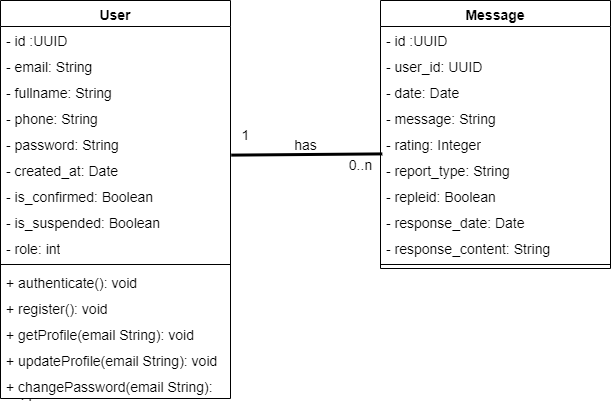

The diagram above was exported from draw.io. Its source (the exported page's mxGraphModel, read from the mxfile embedded in the PNG):
<mxGraphModel dx="2126" dy="1014" grid="1" gridSize="10" guides="1" tooltips="1" connect="1" arrows="1" fold="1" page="1" pageScale="1" pageWidth="827" pageHeight="1169" math="0" shadow="0">
  <root>
    <mxCell id="WIyWlLk6GJQsqaUBKTNV-0" />
    <mxCell id="WIyWlLk6GJQsqaUBKTNV-1" parent="WIyWlLk6GJQsqaUBKTNV-0" />
    <mxCell id="Zmuv5plzEhSc4O8n-jUu-0" value="User" style="swimlane;fontStyle=1;align=center;verticalAlign=top;childLayout=stackLayout;horizontal=1;startSize=26;horizontalStack=0;resizeParent=1;resizeParentMax=0;resizeLast=0;collapsible=1;marginBottom=0;whiteSpace=wrap;html=1;fontSize=14;" parent="WIyWlLk6GJQsqaUBKTNV-1" vertex="1">
      <mxGeometry x="350" y="390" width="230" height="398" as="geometry">
        <mxRectangle x="710" y="440" width="70" height="30" as="alternateBounds" />
      </mxGeometry>
    </mxCell>
    <mxCell id="JssYm4KgiNGXRleIPKal-7" value="-&amp;nbsp;&lt;span style=&quot;text-wrap: nowrap; font-size: 14px;&quot;&gt;id :UUID&lt;/span&gt;" style="text;strokeColor=none;fillColor=none;align=left;verticalAlign=top;spacingLeft=4;spacingRight=4;overflow=hidden;rotatable=0;points=[[0,0.5],[1,0.5]];portConstraint=eastwest;whiteSpace=wrap;html=1;fontSize=14;" parent="Zmuv5plzEhSc4O8n-jUu-0" vertex="1">
      <mxGeometry y="26" width="230" height="26" as="geometry" />
    </mxCell>
    <mxCell id="JssYm4KgiNGXRleIPKal-18" value="- e&lt;span style=&quot;text-wrap: nowrap; font-size: 14px;&quot;&gt;mail: String&lt;/span&gt;" style="text;strokeColor=none;fillColor=none;align=left;verticalAlign=top;spacingLeft=4;spacingRight=4;overflow=hidden;rotatable=0;points=[[0,0.5],[1,0.5]];portConstraint=eastwest;whiteSpace=wrap;html=1;fontSize=14;" parent="Zmuv5plzEhSc4O8n-jUu-0" vertex="1">
      <mxGeometry y="52" width="230" height="26" as="geometry" />
    </mxCell>
    <mxCell id="JssYm4KgiNGXRleIPKal-8" value="- f&lt;span style=&quot;text-wrap: nowrap; font-size: 14px;&quot;&gt;ullname: String&lt;/span&gt;&amp;nbsp;" style="text;strokeColor=none;fillColor=none;align=left;verticalAlign=top;spacingLeft=4;spacingRight=4;overflow=hidden;rotatable=0;points=[[0,0.5],[1,0.5]];portConstraint=eastwest;whiteSpace=wrap;html=1;fontSize=14;" parent="Zmuv5plzEhSc4O8n-jUu-0" vertex="1">
      <mxGeometry y="78" width="230" height="26" as="geometry" />
    </mxCell>
    <mxCell id="JssYm4KgiNGXRleIPKal-9" value="- p&lt;span style=&quot;text-wrap: nowrap; font-size: 14px;&quot;&gt;hone: String&lt;/span&gt;" style="text;strokeColor=none;fillColor=none;align=left;verticalAlign=top;spacingLeft=4;spacingRight=4;overflow=hidden;rotatable=0;points=[[0,0.5],[1,0.5]];portConstraint=eastwest;whiteSpace=wrap;html=1;fontSize=14;" parent="Zmuv5plzEhSc4O8n-jUu-0" vertex="1">
      <mxGeometry y="104" width="230" height="26" as="geometry" />
    </mxCell>
    <mxCell id="JssYm4KgiNGXRleIPKal-19" value="- p&lt;span style=&quot;text-wrap: nowrap; font-size: 14px;&quot;&gt;assword: String&lt;/span&gt;" style="text;strokeColor=none;fillColor=none;align=left;verticalAlign=top;spacingLeft=4;spacingRight=4;overflow=hidden;rotatable=0;points=[[0,0.5],[1,0.5]];portConstraint=eastwest;whiteSpace=wrap;html=1;fontSize=14;" parent="Zmuv5plzEhSc4O8n-jUu-0" vertex="1">
      <mxGeometry y="130" width="230" height="26" as="geometry" />
    </mxCell>
    <mxCell id="JssYm4KgiNGXRleIPKal-20" value="-&amp;nbsp;&lt;span style=&quot;text-wrap: nowrap; font-size: 14px;&quot;&gt;created_at: Date&lt;/span&gt;" style="text;strokeColor=none;fillColor=none;align=left;verticalAlign=top;spacingLeft=4;spacingRight=4;overflow=hidden;rotatable=0;points=[[0,0.5],[1,0.5]];portConstraint=eastwest;whiteSpace=wrap;html=1;fontSize=14;" parent="Zmuv5plzEhSc4O8n-jUu-0" vertex="1">
      <mxGeometry y="156" width="230" height="26" as="geometry" />
    </mxCell>
    <mxCell id="JssYm4KgiNGXRleIPKal-21" value="-&amp;nbsp;&lt;span style=&quot;text-wrap: nowrap; font-size: 14px;&quot;&gt;is_confirmed: Boolean&lt;/span&gt;" style="text;strokeColor=none;fillColor=none;align=left;verticalAlign=top;spacingLeft=4;spacingRight=4;overflow=hidden;rotatable=0;points=[[0,0.5],[1,0.5]];portConstraint=eastwest;whiteSpace=wrap;html=1;fontSize=14;" parent="Zmuv5plzEhSc4O8n-jUu-0" vertex="1">
      <mxGeometry y="182" width="230" height="26" as="geometry" />
    </mxCell>
    <mxCell id="JssYm4KgiNGXRleIPKal-22" value="&lt;span style=&quot;text-wrap: nowrap; font-size: 14px;&quot;&gt;- is_suspended: Boolean&lt;/span&gt;" style="text;strokeColor=none;fillColor=none;align=left;verticalAlign=top;spacingLeft=4;spacingRight=4;overflow=hidden;rotatable=0;points=[[0,0.5],[1,0.5]];portConstraint=eastwest;whiteSpace=wrap;html=1;fontSize=14;" parent="Zmuv5plzEhSc4O8n-jUu-0" vertex="1">
      <mxGeometry y="208" width="230" height="26" as="geometry" />
    </mxCell>
    <mxCell id="JssYm4KgiNGXRleIPKal-23" value="- role: int" style="text;strokeColor=none;fillColor=none;align=left;verticalAlign=top;spacingLeft=4;spacingRight=4;overflow=hidden;rotatable=0;points=[[0,0.5],[1,0.5]];portConstraint=eastwest;whiteSpace=wrap;html=1;fontSize=14;" parent="Zmuv5plzEhSc4O8n-jUu-0" vertex="1">
      <mxGeometry y="234" width="230" height="26" as="geometry" />
    </mxCell>
    <mxCell id="Zmuv5plzEhSc4O8n-jUu-2" value="" style="line;strokeWidth=1;fillColor=none;align=left;verticalAlign=middle;spacingTop=-1;spacingLeft=3;spacingRight=3;rotatable=0;labelPosition=right;points=[];portConstraint=eastwest;strokeColor=inherit;fontSize=14;" parent="Zmuv5plzEhSc4O8n-jUu-0" vertex="1">
      <mxGeometry y="260" width="230" height="8" as="geometry" />
    </mxCell>
    <mxCell id="Zmuv5plzEhSc4O8n-jUu-3" value="+ authenticate(): void" style="text;strokeColor=none;fillColor=none;align=left;verticalAlign=top;spacingLeft=4;spacingRight=4;overflow=hidden;rotatable=0;points=[[0,0.5],[1,0.5]];portConstraint=eastwest;whiteSpace=wrap;html=1;fontSize=14;" parent="Zmuv5plzEhSc4O8n-jUu-0" vertex="1">
      <mxGeometry y="268" width="230" height="26" as="geometry" />
    </mxCell>
    <mxCell id="Zmuv5plzEhSc4O8n-jUu-4" value="+ register(): void" style="text;strokeColor=none;fillColor=none;align=left;verticalAlign=top;spacingLeft=4;spacingRight=4;overflow=hidden;rotatable=0;points=[[0,0.5],[1,0.5]];portConstraint=eastwest;whiteSpace=wrap;html=1;fontSize=14;" parent="Zmuv5plzEhSc4O8n-jUu-0" vertex="1">
      <mxGeometry y="294" width="230" height="26" as="geometry" />
    </mxCell>
    <mxCell id="Zmuv5plzEhSc4O8n-jUu-7" value="+ getProfile(email String): void" style="text;strokeColor=none;fillColor=none;align=left;verticalAlign=top;spacingLeft=4;spacingRight=4;overflow=hidden;rotatable=0;points=[[0,0.5],[1,0.5]];portConstraint=eastwest;whiteSpace=wrap;html=1;fontSize=14;" parent="Zmuv5plzEhSc4O8n-jUu-0" vertex="1">
      <mxGeometry y="320" width="230" height="26" as="geometry" />
    </mxCell>
    <mxCell id="Zmuv5plzEhSc4O8n-jUu-6" value="+ updateProfile(email String): void" style="text;strokeColor=none;fillColor=none;align=left;verticalAlign=top;spacingLeft=4;spacingRight=4;overflow=hidden;rotatable=0;points=[[0,0.5],[1,0.5]];portConstraint=eastwest;whiteSpace=wrap;html=1;fontSize=14;" parent="Zmuv5plzEhSc4O8n-jUu-0" vertex="1">
      <mxGeometry y="346" width="230" height="26" as="geometry" />
    </mxCell>
    <mxCell id="ccXp5_-vrybl2D2NcNoN-0" value="+ changePassword(email String): void" style="text;strokeColor=none;fillColor=none;align=left;verticalAlign=top;spacingLeft=4;spacingRight=4;overflow=hidden;rotatable=0;points=[[0,0.5],[1,0.5]];portConstraint=eastwest;whiteSpace=wrap;html=1;fontSize=14;" parent="Zmuv5plzEhSc4O8n-jUu-0" vertex="1">
      <mxGeometry y="372" width="230" height="26" as="geometry" />
    </mxCell>
    <mxCell id="4_B4bdxRJxfs5_dWyOpR-0" value="Message" style="swimlane;fontStyle=1;align=center;verticalAlign=top;childLayout=stackLayout;horizontal=1;startSize=26;horizontalStack=0;resizeParent=1;resizeParentMax=0;resizeLast=0;collapsible=1;marginBottom=0;whiteSpace=wrap;html=1;fontSize=14;" parent="WIyWlLk6GJQsqaUBKTNV-1" vertex="1">
      <mxGeometry x="730" y="390" width="230" height="268" as="geometry">
        <mxRectangle x="710" y="440" width="70" height="30" as="alternateBounds" />
      </mxGeometry>
    </mxCell>
    <mxCell id="4_B4bdxRJxfs5_dWyOpR-1" value="-&amp;nbsp;&lt;span style=&quot;text-wrap: nowrap; font-size: 14px;&quot;&gt;id :UUID&lt;/span&gt;" style="text;strokeColor=none;fillColor=none;align=left;verticalAlign=top;spacingLeft=4;spacingRight=4;overflow=hidden;rotatable=0;points=[[0,0.5],[1,0.5]];portConstraint=eastwest;whiteSpace=wrap;html=1;fontSize=14;" parent="4_B4bdxRJxfs5_dWyOpR-0" vertex="1">
      <mxGeometry y="26" width="230" height="26" as="geometry" />
    </mxCell>
    <mxCell id="4_B4bdxRJxfs5_dWyOpR-2" value="- user_id&lt;span style=&quot;text-wrap: nowrap; font-size: 14px;&quot;&gt;: UUID&lt;/span&gt;" style="text;strokeColor=none;fillColor=none;align=left;verticalAlign=top;spacingLeft=4;spacingRight=4;overflow=hidden;rotatable=0;points=[[0,0.5],[1,0.5]];portConstraint=eastwest;whiteSpace=wrap;html=1;fontSize=14;" parent="4_B4bdxRJxfs5_dWyOpR-0" vertex="1">
      <mxGeometry y="52" width="230" height="26" as="geometry" />
    </mxCell>
    <mxCell id="4_B4bdxRJxfs5_dWyOpR-3" value="- date&lt;span style=&quot;text-wrap: nowrap; font-size: 14px;&quot;&gt;: Date&lt;/span&gt;&amp;nbsp;" style="text;strokeColor=none;fillColor=none;align=left;verticalAlign=top;spacingLeft=4;spacingRight=4;overflow=hidden;rotatable=0;points=[[0,0.5],[1,0.5]];portConstraint=eastwest;whiteSpace=wrap;html=1;fontSize=14;" parent="4_B4bdxRJxfs5_dWyOpR-0" vertex="1">
      <mxGeometry y="78" width="230" height="26" as="geometry" />
    </mxCell>
    <mxCell id="4_B4bdxRJxfs5_dWyOpR-4" value="- message&lt;span style=&quot;text-wrap: nowrap; font-size: 14px;&quot;&gt;: String&lt;/span&gt;" style="text;strokeColor=none;fillColor=none;align=left;verticalAlign=top;spacingLeft=4;spacingRight=4;overflow=hidden;rotatable=0;points=[[0,0.5],[1,0.5]];portConstraint=eastwest;whiteSpace=wrap;html=1;fontSize=14;" parent="4_B4bdxRJxfs5_dWyOpR-0" vertex="1">
      <mxGeometry y="104" width="230" height="26" as="geometry" />
    </mxCell>
    <mxCell id="4_B4bdxRJxfs5_dWyOpR-33" value="- rating&lt;span style=&quot;text-wrap: nowrap; font-size: 14px;&quot;&gt;: Integer&lt;/span&gt;" style="text;strokeColor=none;fillColor=none;align=left;verticalAlign=top;spacingLeft=4;spacingRight=4;overflow=hidden;rotatable=0;points=[[0,0.5],[1,0.5]];portConstraint=eastwest;whiteSpace=wrap;html=1;fontSize=14;" parent="4_B4bdxRJxfs5_dWyOpR-0" vertex="1">
      <mxGeometry y="130" width="230" height="26" as="geometry" />
    </mxCell>
    <mxCell id="4_B4bdxRJxfs5_dWyOpR-5" value="- report_type&lt;span style=&quot;text-wrap: nowrap; font-size: 14px;&quot;&gt;: String&lt;/span&gt;" style="text;strokeColor=none;fillColor=none;align=left;verticalAlign=top;spacingLeft=4;spacingRight=4;overflow=hidden;rotatable=0;points=[[0,0.5],[1,0.5]];portConstraint=eastwest;whiteSpace=wrap;html=1;fontSize=14;" parent="4_B4bdxRJxfs5_dWyOpR-0" vertex="1">
      <mxGeometry y="156" width="230" height="26" as="geometry" />
    </mxCell>
    <mxCell id="4_B4bdxRJxfs5_dWyOpR-6" value="- repleid&lt;span style=&quot;text-wrap: nowrap; font-size: 14px;&quot;&gt;: Boolean&lt;/span&gt;" style="text;strokeColor=none;fillColor=none;align=left;verticalAlign=top;spacingLeft=4;spacingRight=4;overflow=hidden;rotatable=0;points=[[0,0.5],[1,0.5]];portConstraint=eastwest;whiteSpace=wrap;html=1;fontSize=14;" parent="4_B4bdxRJxfs5_dWyOpR-0" vertex="1">
      <mxGeometry y="182" width="230" height="26" as="geometry" />
    </mxCell>
    <mxCell id="4_B4bdxRJxfs5_dWyOpR-7" value="- response_date&lt;span style=&quot;text-wrap: nowrap; font-size: 14px;&quot;&gt;: Date&lt;/span&gt;" style="text;strokeColor=none;fillColor=none;align=left;verticalAlign=top;spacingLeft=4;spacingRight=4;overflow=hidden;rotatable=0;points=[[0,0.5],[1,0.5]];portConstraint=eastwest;whiteSpace=wrap;html=1;fontSize=14;" parent="4_B4bdxRJxfs5_dWyOpR-0" vertex="1">
      <mxGeometry y="208" width="230" height="26" as="geometry" />
    </mxCell>
    <mxCell id="4_B4bdxRJxfs5_dWyOpR-9" value="- response_content: String" style="text;strokeColor=none;fillColor=none;align=left;verticalAlign=top;spacingLeft=4;spacingRight=4;overflow=hidden;rotatable=0;points=[[0,0.5],[1,0.5]];portConstraint=eastwest;whiteSpace=wrap;html=1;fontSize=14;" parent="4_B4bdxRJxfs5_dWyOpR-0" vertex="1">
      <mxGeometry y="234" width="230" height="26" as="geometry" />
    </mxCell>
    <mxCell id="4_B4bdxRJxfs5_dWyOpR-10" value="" style="line;strokeWidth=1;fillColor=none;align=left;verticalAlign=middle;spacingTop=-1;spacingLeft=3;spacingRight=3;rotatable=0;labelPosition=right;points=[];portConstraint=eastwest;strokeColor=inherit;fontSize=14;" parent="4_B4bdxRJxfs5_dWyOpR-0" vertex="1">
      <mxGeometry y="260" width="230" height="8" as="geometry" />
    </mxCell>
    <mxCell id="4_B4bdxRJxfs5_dWyOpR-34" value="" style="endArrow=none;startArrow=none;endFill=0;startFill=0;endSize=8;html=1;verticalAlign=bottom;labelBackgroundColor=none;strokeWidth=3;rounded=0;exitX=1.003;exitY=0.947;exitDx=0;exitDy=0;exitPerimeter=0;entryX=0.008;entryY=0.9;entryDx=0;entryDy=0;entryPerimeter=0;fontSize=14;" parent="WIyWlLk6GJQsqaUBKTNV-1" source="JssYm4KgiNGXRleIPKal-19" target="4_B4bdxRJxfs5_dWyOpR-33" edge="1">
      <mxGeometry width="160" relative="1" as="geometry">
        <mxPoint x="640" y="330" as="sourcePoint" />
        <mxPoint x="720" y="550" as="targetPoint" />
      </mxGeometry>
    </mxCell>
    <mxCell id="4_B4bdxRJxfs5_dWyOpR-35" value="0..n" style="text;html=1;align=center;verticalAlign=middle;resizable=0;points=[];autosize=1;strokeColor=none;fillColor=none;fontSize=14;" parent="WIyWlLk6GJQsqaUBKTNV-1" vertex="1">
      <mxGeometry x="685" y="540" width="50" height="30" as="geometry" />
    </mxCell>
    <mxCell id="4_B4bdxRJxfs5_dWyOpR-36" value="1" style="text;html=1;align=center;verticalAlign=middle;resizable=0;points=[];autosize=1;strokeColor=none;fillColor=none;fontSize=14;" parent="WIyWlLk6GJQsqaUBKTNV-1" vertex="1">
      <mxGeometry x="580" y="510" width="30" height="30" as="geometry" />
    </mxCell>
    <mxCell id="4_B4bdxRJxfs5_dWyOpR-37" value="has" style="text;html=1;align=center;verticalAlign=middle;resizable=0;points=[];autosize=1;strokeColor=none;fillColor=none;fontSize=14;" parent="WIyWlLk6GJQsqaUBKTNV-1" vertex="1">
      <mxGeometry x="630" y="520" width="50" height="30" as="geometry" />
    </mxCell>
  </root>
</mxGraphModel>